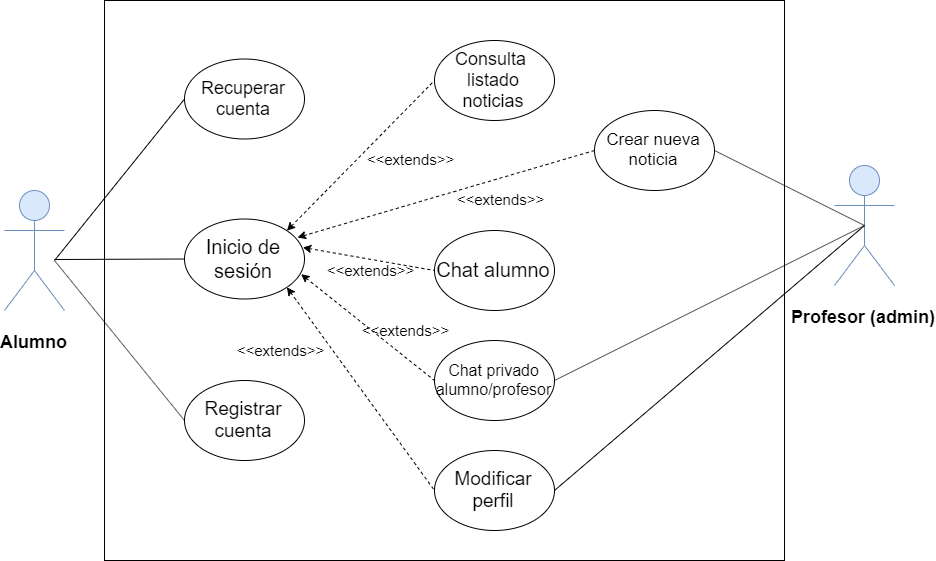

The diagram above was exported from draw.io. Its source (the exported page's mxGraphModel, read from the mxfile embedded in the PNG):
<mxGraphModel dx="1280" dy="1153" grid="1" gridSize="10" guides="1" tooltips="1" connect="1" arrows="1" fold="1" page="1" pageScale="1" pageWidth="1000" pageHeight="1000" math="0" shadow="0">
  <root>
    <mxCell id="0" />
    <mxCell id="1" parent="0" />
    <mxCell id="6nX7rCl1L12rCqn6Bnn7-1" value="" style="rounded=0;whiteSpace=wrap;html=1;" parent="1" vertex="1">
      <mxGeometry x="140" y="200" width="680" height="560" as="geometry" />
    </mxCell>
    <mxCell id="6IBPPyybHLJgT8hE0Pxs-1" value="&lt;h2&gt;Alumno&lt;/h2&gt;" style="shape=umlActor;verticalLabelPosition=bottom;labelBackgroundColor=#ffffff;verticalAlign=top;html=1;outlineConnect=0;fillColor=#dae8fc;strokeColor=#6c8ebf;" parent="1" vertex="1">
      <mxGeometry x="40" y="390" width="60" height="120" as="geometry" />
    </mxCell>
    <mxCell id="vTI5nTYvzjy9-U7gDLnZ-2" value="&lt;font style=&quot;font-size: 19px&quot;&gt;Registrar cuenta&lt;/font&gt;" style="ellipse;whiteSpace=wrap;html=1;" parent="1" vertex="1">
      <mxGeometry x="220" y="580" width="120" height="80" as="geometry" />
    </mxCell>
    <mxCell id="6IBPPyybHLJgT8hE0Pxs-6" value="&lt;span style=&quot;white-space: normal&quot;&gt;&lt;font style=&quot;font-size: 20px&quot;&gt;Inicio de sesión&lt;/font&gt;&lt;/span&gt;" style="ellipse;whiteSpace=wrap;html=1;" parent="1" vertex="1">
      <mxGeometry x="220" y="418.5" width="120" height="80" as="geometry" />
    </mxCell>
    <mxCell id="zTBZYLM8_eRjlCaIERK9-2" value="" style="endArrow=none;html=1;entryX=0;entryY=0.5;entryDx=0;entryDy=0;endFill=0;" parent="1" target="6IBPPyybHLJgT8hE0Pxs-6" edge="1">
      <mxGeometry width="50" height="50" relative="1" as="geometry">
        <mxPoint x="90" y="459" as="sourcePoint" />
        <mxPoint x="220" y="440" as="targetPoint" />
      </mxGeometry>
    </mxCell>
    <mxCell id="zkh_2XPKnP_x4Hyt9HF4-1" value="&lt;span style=&quot;font-size: 18px&quot;&gt;Recuperar cuenta&lt;/span&gt;" style="ellipse;whiteSpace=wrap;html=1;" parent="1" vertex="1">
      <mxGeometry x="220" y="258.5" width="120" height="80" as="geometry" />
    </mxCell>
    <mxCell id="lkxPB6fOG8Z7L9hy3Kvh-3" value="&lt;h2&gt;Profesor (admin)&lt;/h2&gt;" style="shape=umlActor;verticalLabelPosition=bottom;labelBackgroundColor=#ffffff;verticalAlign=top;html=1;outlineConnect=0;fillColor=#dae8fc;strokeColor=#6c8ebf;" parent="1" vertex="1">
      <mxGeometry x="870" y="365" width="60" height="120" as="geometry" />
    </mxCell>
    <mxCell id="lkxPB6fOG8Z7L9hy3Kvh-8" value="&lt;font style=&quot;font-size: 18px&quot;&gt;Consulta&amp;nbsp;&lt;br&gt;listado noticias&lt;/font&gt;" style="ellipse;whiteSpace=wrap;html=1;" parent="1" vertex="1">
      <mxGeometry x="470" y="240" width="120" height="80" as="geometry" />
    </mxCell>
    <mxCell id="lkxPB6fOG8Z7L9hy3Kvh-11" value="&lt;font style=&quot;font-size: 20px&quot;&gt;Chat alumno&lt;/font&gt;" style="ellipse;whiteSpace=wrap;html=1;" parent="1" vertex="1">
      <mxGeometry x="470" y="430" width="120" height="80" as="geometry" />
    </mxCell>
    <mxCell id="lkxPB6fOG8Z7L9hy3Kvh-20" value="&lt;font style=&quot;font-size: 19px&quot;&gt;Modificar perfil&lt;/font&gt;" style="ellipse;whiteSpace=wrap;html=1;" parent="1" vertex="1">
      <mxGeometry x="470" y="650" width="120" height="80" as="geometry" />
    </mxCell>
    <mxCell id="lkxPB6fOG8Z7L9hy3Kvh-26" value="&lt;font style=&quot;font-size: 17px&quot;&gt;Crear nueva noticia&lt;/font&gt;" style="ellipse;whiteSpace=wrap;html=1;" parent="1" vertex="1">
      <mxGeometry x="630" y="310" width="120" height="80" as="geometry" />
    </mxCell>
    <mxCell id="lkxPB6fOG8Z7L9hy3Kvh-31" value="&lt;font style=&quot;font-size: 15px&quot;&gt;&amp;lt;&amp;lt;extends&amp;gt;&amp;gt;&lt;/font&gt;" style="text;html=1;strokeColor=none;fillColor=none;align=center;verticalAlign=middle;whiteSpace=wrap;rounded=0;" parent="1" vertex="1">
      <mxGeometry x="270" y="530" width="90" height="40" as="geometry" />
    </mxCell>
    <mxCell id="lkxPB6fOG8Z7L9hy3Kvh-32" value="&lt;font style=&quot;font-size: 16px&quot;&gt;Chat privado alumno/profesor&lt;/font&gt;" style="ellipse;whiteSpace=wrap;html=1;" parent="1" vertex="1">
      <mxGeometry x="470" y="540" width="120" height="80" as="geometry" />
    </mxCell>
    <mxCell id="lkxPB6fOG8Z7L9hy3Kvh-37" value="" style="endArrow=none;html=1;entryX=1;entryY=0.5;entryDx=0;entryDy=0;exitX=0.5;exitY=0.5;exitDx=0;exitDy=0;exitPerimeter=0;" parent="1" source="lkxPB6fOG8Z7L9hy3Kvh-3" target="lkxPB6fOG8Z7L9hy3Kvh-32" edge="1">
      <mxGeometry width="50" height="50" relative="1" as="geometry">
        <mxPoint x="40" y="1155" as="sourcePoint" />
        <mxPoint x="90" y="1105" as="targetPoint" />
      </mxGeometry>
    </mxCell>
    <mxCell id="lkxPB6fOG8Z7L9hy3Kvh-38" value="" style="endArrow=none;html=1;entryX=1;entryY=0.5;entryDx=0;entryDy=0;exitX=0.5;exitY=0.5;exitDx=0;exitDy=0;exitPerimeter=0;" parent="1" source="lkxPB6fOG8Z7L9hy3Kvh-3" target="lkxPB6fOG8Z7L9hy3Kvh-26" edge="1">
      <mxGeometry width="50" height="50" relative="1" as="geometry">
        <mxPoint x="880" y="445" as="sourcePoint" />
        <mxPoint x="90" y="965" as="targetPoint" />
      </mxGeometry>
    </mxCell>
    <mxCell id="Tx4Rrcz6tAUOgSf-pb4z-6" value="" style="endArrow=none;html=1;entryX=0;entryY=0.5;entryDx=0;entryDy=0;exitX=1;exitY=0;exitDx=0;exitDy=0;startArrow=classic;startFill=1;dashed=1;" parent="1" source="6IBPPyybHLJgT8hE0Pxs-6" target="lkxPB6fOG8Z7L9hy3Kvh-8" edge="1">
      <mxGeometry width="50" height="50" relative="1" as="geometry">
        <mxPoint x="340" y="390" as="sourcePoint" />
        <mxPoint x="390" y="340" as="targetPoint" />
        <Array as="points" />
      </mxGeometry>
    </mxCell>
    <mxCell id="Tx4Rrcz6tAUOgSf-pb4z-9" value="" style="endArrow=none;html=1;entryX=0;entryY=0.5;entryDx=0;entryDy=0;startArrow=classic;startFill=1;dashed=1;exitX=0.986;exitY=0.356;exitDx=0;exitDy=0;exitPerimeter=0;" parent="1" source="6IBPPyybHLJgT8hE0Pxs-6" target="lkxPB6fOG8Z7L9hy3Kvh-11" edge="1">
      <mxGeometry width="50" height="50" relative="1" as="geometry">
        <mxPoint x="332.42640687119297" y="440.2157287525383" as="sourcePoint" />
        <mxPoint x="450" y="280" as="targetPoint" />
        <Array as="points" />
      </mxGeometry>
    </mxCell>
    <mxCell id="Tx4Rrcz6tAUOgSf-pb4z-10" value="" style="endArrow=none;html=1;entryX=0;entryY=0.5;entryDx=0;entryDy=0;exitX=0.972;exitY=0.69;exitDx=0;exitDy=0;startArrow=classic;startFill=1;dashed=1;exitPerimeter=0;" parent="1" source="6IBPPyybHLJgT8hE0Pxs-6" target="lkxPB6fOG8Z7L9hy3Kvh-32" edge="1">
      <mxGeometry width="50" height="50" relative="1" as="geometry">
        <mxPoint x="319.92640687119297" y="523.7157287525383" as="sourcePoint" />
        <mxPoint x="427.5" y="473.5" as="targetPoint" />
        <Array as="points" />
      </mxGeometry>
    </mxCell>
    <mxCell id="Tx4Rrcz6tAUOgSf-pb4z-11" value="" style="endArrow=none;html=1;entryX=0;entryY=0.5;entryDx=0;entryDy=0;startArrow=classic;startFill=1;dashed=1;exitX=1;exitY=1;exitDx=0;exitDy=0;" parent="1" source="6IBPPyybHLJgT8hE0Pxs-6" target="lkxPB6fOG8Z7L9hy3Kvh-20" edge="1">
      <mxGeometry width="50" height="50" relative="1" as="geometry">
        <mxPoint x="319.92640687119297" y="605.2157287525383" as="sourcePoint" />
        <mxPoint x="427.5" y="555" as="targetPoint" />
        <Array as="points" />
      </mxGeometry>
    </mxCell>
    <mxCell id="Tx4Rrcz6tAUOgSf-pb4z-15" value="&lt;font style=&quot;font-size: 15px&quot;&gt;&amp;lt;&amp;lt;extends&amp;gt;&amp;gt;&lt;/font&gt;" style="text;html=1;strokeColor=none;fillColor=none;align=center;verticalAlign=middle;whiteSpace=wrap;rounded=0;" parent="1" vertex="1">
      <mxGeometry x="395" y="510" width="90" height="40" as="geometry" />
    </mxCell>
    <mxCell id="Tx4Rrcz6tAUOgSf-pb4z-16" value="&lt;font style=&quot;font-size: 15px&quot;&gt;&amp;lt;&amp;lt;extends&amp;gt;&amp;gt;&lt;/font&gt;" style="text;html=1;strokeColor=none;fillColor=none;align=center;verticalAlign=middle;whiteSpace=wrap;rounded=0;" parent="1" vertex="1">
      <mxGeometry x="360" y="450" width="90" height="40" as="geometry" />
    </mxCell>
    <mxCell id="Tx4Rrcz6tAUOgSf-pb4z-17" value="&lt;font style=&quot;font-size: 15px&quot;&gt;&amp;lt;&amp;lt;extends&amp;gt;&amp;gt;&lt;/font&gt;" style="text;html=1;strokeColor=none;fillColor=none;align=center;verticalAlign=middle;whiteSpace=wrap;rounded=0;" parent="1" vertex="1">
      <mxGeometry x="400" y="338.5" width="90" height="40" as="geometry" />
    </mxCell>
    <mxCell id="Tx4Rrcz6tAUOgSf-pb4z-24" value="" style="endArrow=none;html=1;entryX=1;entryY=0.5;entryDx=0;entryDy=0;" parent="1" target="lkxPB6fOG8Z7L9hy3Kvh-20" edge="1">
      <mxGeometry width="50" height="50" relative="1" as="geometry">
        <mxPoint x="900" y="425" as="sourcePoint" />
        <mxPoint x="552.426406871193" y="568.2842712474617" as="targetPoint" />
      </mxGeometry>
    </mxCell>
    <mxCell id="3m9m5eehxWRZINttHBK1-3" value="" style="endArrow=none;html=1;entryX=0;entryY=0.5;entryDx=0;entryDy=0;" parent="1" target="zkh_2XPKnP_x4Hyt9HF4-1" edge="1">
      <mxGeometry width="50" height="50" relative="1" as="geometry">
        <mxPoint x="90" y="460" as="sourcePoint" />
        <mxPoint x="90" y="790" as="targetPoint" />
      </mxGeometry>
    </mxCell>
    <mxCell id="9c9A_tWJemHHFvSm3aEm-1" value="" style="endArrow=classic;html=1;entryX=0.942;entryY=0.231;entryDx=0;entryDy=0;entryPerimeter=0;exitX=0;exitY=0.5;exitDx=0;exitDy=0;dashed=1;" edge="1" parent="1" source="lkxPB6fOG8Z7L9hy3Kvh-26" target="6IBPPyybHLJgT8hE0Pxs-6">
      <mxGeometry width="50" height="50" relative="1" as="geometry">
        <mxPoint x="90" y="840" as="sourcePoint" />
        <mxPoint x="140" y="790" as="targetPoint" />
      </mxGeometry>
    </mxCell>
    <mxCell id="9c9A_tWJemHHFvSm3aEm-2" value="&lt;font style=&quot;font-size: 15px&quot;&gt;&amp;lt;&amp;lt;extends&amp;gt;&amp;gt;&lt;/font&gt;" style="text;html=1;strokeColor=none;fillColor=none;align=center;verticalAlign=middle;whiteSpace=wrap;rounded=0;" vertex="1" parent="1">
      <mxGeometry x="490" y="378.5" width="90" height="40" as="geometry" />
    </mxCell>
    <mxCell id="9c9A_tWJemHHFvSm3aEm-6" value="" style="endArrow=none;html=1;entryX=0;entryY=0.5;entryDx=0;entryDy=0;endFill=0;" edge="1" parent="1" target="vTI5nTYvzjy9-U7gDLnZ-2">
      <mxGeometry width="50" height="50" relative="1" as="geometry">
        <mxPoint x="90" y="460" as="sourcePoint" />
        <mxPoint x="230" y="468.5" as="targetPoint" />
      </mxGeometry>
    </mxCell>
  </root>
</mxGraphModel>